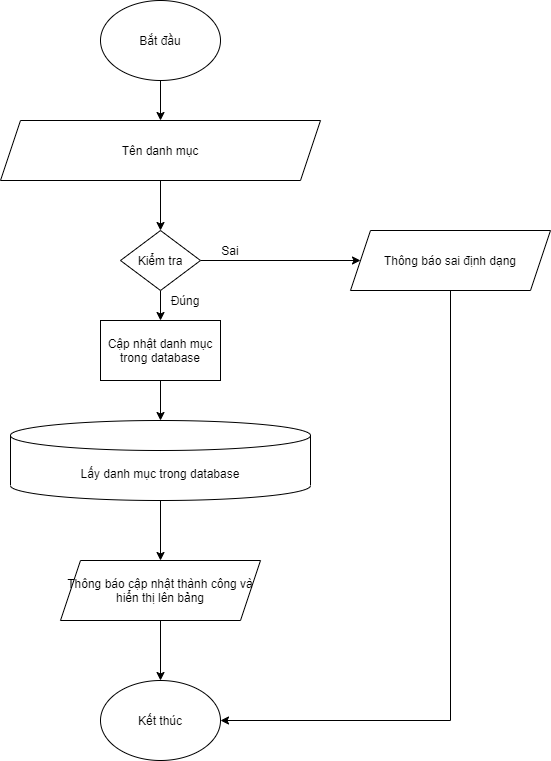

The diagram above was exported from draw.io. Its source (the exported page's mxGraphModel, read from the mxfile embedded in the PNG):
<mxGraphModel dx="1024" dy="632" grid="1" gridSize="10" guides="1" tooltips="1" connect="1" arrows="1" fold="1" page="1" pageScale="1" pageWidth="850" pageHeight="1100" math="0" shadow="0">
  <root>
    <mxCell id="0" />
    <mxCell id="1" parent="0" />
    <mxCell id="tBYSZeZ5qygdVCBoyE83-3" style="edgeStyle=orthogonalEdgeStyle;rounded=0;orthogonalLoop=1;jettySize=auto;html=1;exitX=0.5;exitY=1;exitDx=0;exitDy=0;entryX=0.5;entryY=0;entryDx=0;entryDy=0;" parent="1" source="tBYSZeZ5qygdVCBoyE83-1" target="tBYSZeZ5qygdVCBoyE83-2" edge="1">
      <mxGeometry relative="1" as="geometry" />
    </mxCell>
    <mxCell id="tBYSZeZ5qygdVCBoyE83-1" value="Bắt đầu" style="ellipse;whiteSpace=wrap;html=1;" parent="1" vertex="1">
      <mxGeometry x="340" width="120" height="80" as="geometry" />
    </mxCell>
    <mxCell id="tBYSZeZ5qygdVCBoyE83-5" style="edgeStyle=orthogonalEdgeStyle;rounded=0;orthogonalLoop=1;jettySize=auto;html=1;exitX=0.5;exitY=1;exitDx=0;exitDy=0;entryX=0.5;entryY=0;entryDx=0;entryDy=0;" parent="1" source="tBYSZeZ5qygdVCBoyE83-2" target="tBYSZeZ5qygdVCBoyE83-4" edge="1">
      <mxGeometry relative="1" as="geometry" />
    </mxCell>
    <mxCell id="tBYSZeZ5qygdVCBoyE83-2" value="Tên danh mục" style="shape=parallelogram;perimeter=parallelogramPerimeter;whiteSpace=wrap;html=1;fixedSize=1;" parent="1" vertex="1">
      <mxGeometry x="240" y="120" width="320" height="60" as="geometry" />
    </mxCell>
    <mxCell id="tBYSZeZ5qygdVCBoyE83-7" style="edgeStyle=orthogonalEdgeStyle;rounded=0;orthogonalLoop=1;jettySize=auto;html=1;exitX=1;exitY=0.5;exitDx=0;exitDy=0;entryX=0;entryY=0.5;entryDx=0;entryDy=0;" parent="1" source="tBYSZeZ5qygdVCBoyE83-4" target="tBYSZeZ5qygdVCBoyE83-6" edge="1">
      <mxGeometry relative="1" as="geometry" />
    </mxCell>
    <mxCell id="tBYSZeZ5qygdVCBoyE83-9" style="edgeStyle=orthogonalEdgeStyle;rounded=0;orthogonalLoop=1;jettySize=auto;html=1;exitX=0.5;exitY=1;exitDx=0;exitDy=0;" parent="1" source="tBYSZeZ5qygdVCBoyE83-4" edge="1">
      <mxGeometry relative="1" as="geometry">
        <mxPoint x="400" y="320" as="targetPoint" />
      </mxGeometry>
    </mxCell>
    <mxCell id="tBYSZeZ5qygdVCBoyE83-4" value="Kiểm tra" style="rhombus;whiteSpace=wrap;html=1;" parent="1" vertex="1">
      <mxGeometry x="360" y="230" width="80" height="60" as="geometry" />
    </mxCell>
    <mxCell id="tBYSZeZ5qygdVCBoyE83-16" style="edgeStyle=orthogonalEdgeStyle;rounded=0;orthogonalLoop=1;jettySize=auto;html=1;exitX=0.5;exitY=1;exitDx=0;exitDy=0;entryX=1;entryY=0.5;entryDx=0;entryDy=0;" parent="1" source="tBYSZeZ5qygdVCBoyE83-6" target="tBYSZeZ5qygdVCBoyE83-14" edge="1">
      <mxGeometry relative="1" as="geometry" />
    </mxCell>
    <mxCell id="tBYSZeZ5qygdVCBoyE83-6" value="Thông báo sai định dạng" style="shape=parallelogram;perimeter=parallelogramPerimeter;whiteSpace=wrap;html=1;fixedSize=1;" parent="1" vertex="1">
      <mxGeometry x="590" y="230" width="200" height="60" as="geometry" />
    </mxCell>
    <mxCell id="tBYSZeZ5qygdVCBoyE83-13" style="edgeStyle=orthogonalEdgeStyle;rounded=0;orthogonalLoop=1;jettySize=auto;html=1;exitX=0.5;exitY=1;exitDx=0;exitDy=0;exitPerimeter=0;entryX=0.5;entryY=0;entryDx=0;entryDy=0;" parent="1" source="tBYSZeZ5qygdVCBoyE83-8" target="tBYSZeZ5qygdVCBoyE83-12" edge="1">
      <mxGeometry relative="1" as="geometry" />
    </mxCell>
    <mxCell id="tBYSZeZ5qygdVCBoyE83-8" value="Lấy danh mục trong database" style="shape=cylinder3;whiteSpace=wrap;html=1;boundedLbl=1;backgroundOutline=1;size=15;" parent="1" vertex="1">
      <mxGeometry x="250" y="420" width="300" height="80" as="geometry" />
    </mxCell>
    <mxCell id="tBYSZeZ5qygdVCBoyE83-10" value="Sai" style="text;html=1;strokeColor=none;fillColor=none;align=center;verticalAlign=middle;whiteSpace=wrap;rounded=0;" parent="1" vertex="1">
      <mxGeometry x="450" y="240" width="40" height="20" as="geometry" />
    </mxCell>
    <mxCell id="tBYSZeZ5qygdVCBoyE83-11" value="Đúng" style="text;html=1;strokeColor=none;fillColor=none;align=center;verticalAlign=middle;whiteSpace=wrap;rounded=0;" parent="1" vertex="1">
      <mxGeometry x="405" y="290" width="40" height="20" as="geometry" />
    </mxCell>
    <mxCell id="tBYSZeZ5qygdVCBoyE83-15" style="edgeStyle=orthogonalEdgeStyle;rounded=0;orthogonalLoop=1;jettySize=auto;html=1;exitX=0.5;exitY=1;exitDx=0;exitDy=0;entryX=0.5;entryY=0;entryDx=0;entryDy=0;" parent="1" source="tBYSZeZ5qygdVCBoyE83-12" target="tBYSZeZ5qygdVCBoyE83-14" edge="1">
      <mxGeometry relative="1" as="geometry" />
    </mxCell>
    <mxCell id="tBYSZeZ5qygdVCBoyE83-12" value="Thông báo cập nhật thành công và hiển thị lên bảng" style="shape=parallelogram;perimeter=parallelogramPerimeter;whiteSpace=wrap;html=1;fixedSize=1;" parent="1" vertex="1">
      <mxGeometry x="300" y="560" width="200" height="60" as="geometry" />
    </mxCell>
    <mxCell id="tBYSZeZ5qygdVCBoyE83-14" value="Kết thúc" style="ellipse;whiteSpace=wrap;html=1;" parent="1" vertex="1">
      <mxGeometry x="340" y="680" width="120" height="80" as="geometry" />
    </mxCell>
    <mxCell id="6sB5Efw795jLKpUm-sWa-2" value="Cập nhật danh mục trong database" style="rounded=0;whiteSpace=wrap;html=1;" parent="1" vertex="1">
      <mxGeometry x="340" y="320" width="120" height="60" as="geometry" />
    </mxCell>
    <mxCell id="6sB5Efw795jLKpUm-sWa-3" value="" style="endArrow=classic;html=1;entryX=0.5;entryY=0;entryDx=0;entryDy=0;entryPerimeter=0;exitX=0.5;exitY=1;exitDx=0;exitDy=0;" parent="1" source="6sB5Efw795jLKpUm-sWa-2" target="tBYSZeZ5qygdVCBoyE83-8" edge="1">
      <mxGeometry width="50" height="50" relative="1" as="geometry">
        <mxPoint x="400" y="390" as="sourcePoint" />
        <mxPoint x="490" y="190" as="targetPoint" />
      </mxGeometry>
    </mxCell>
  </root>
</mxGraphModel>